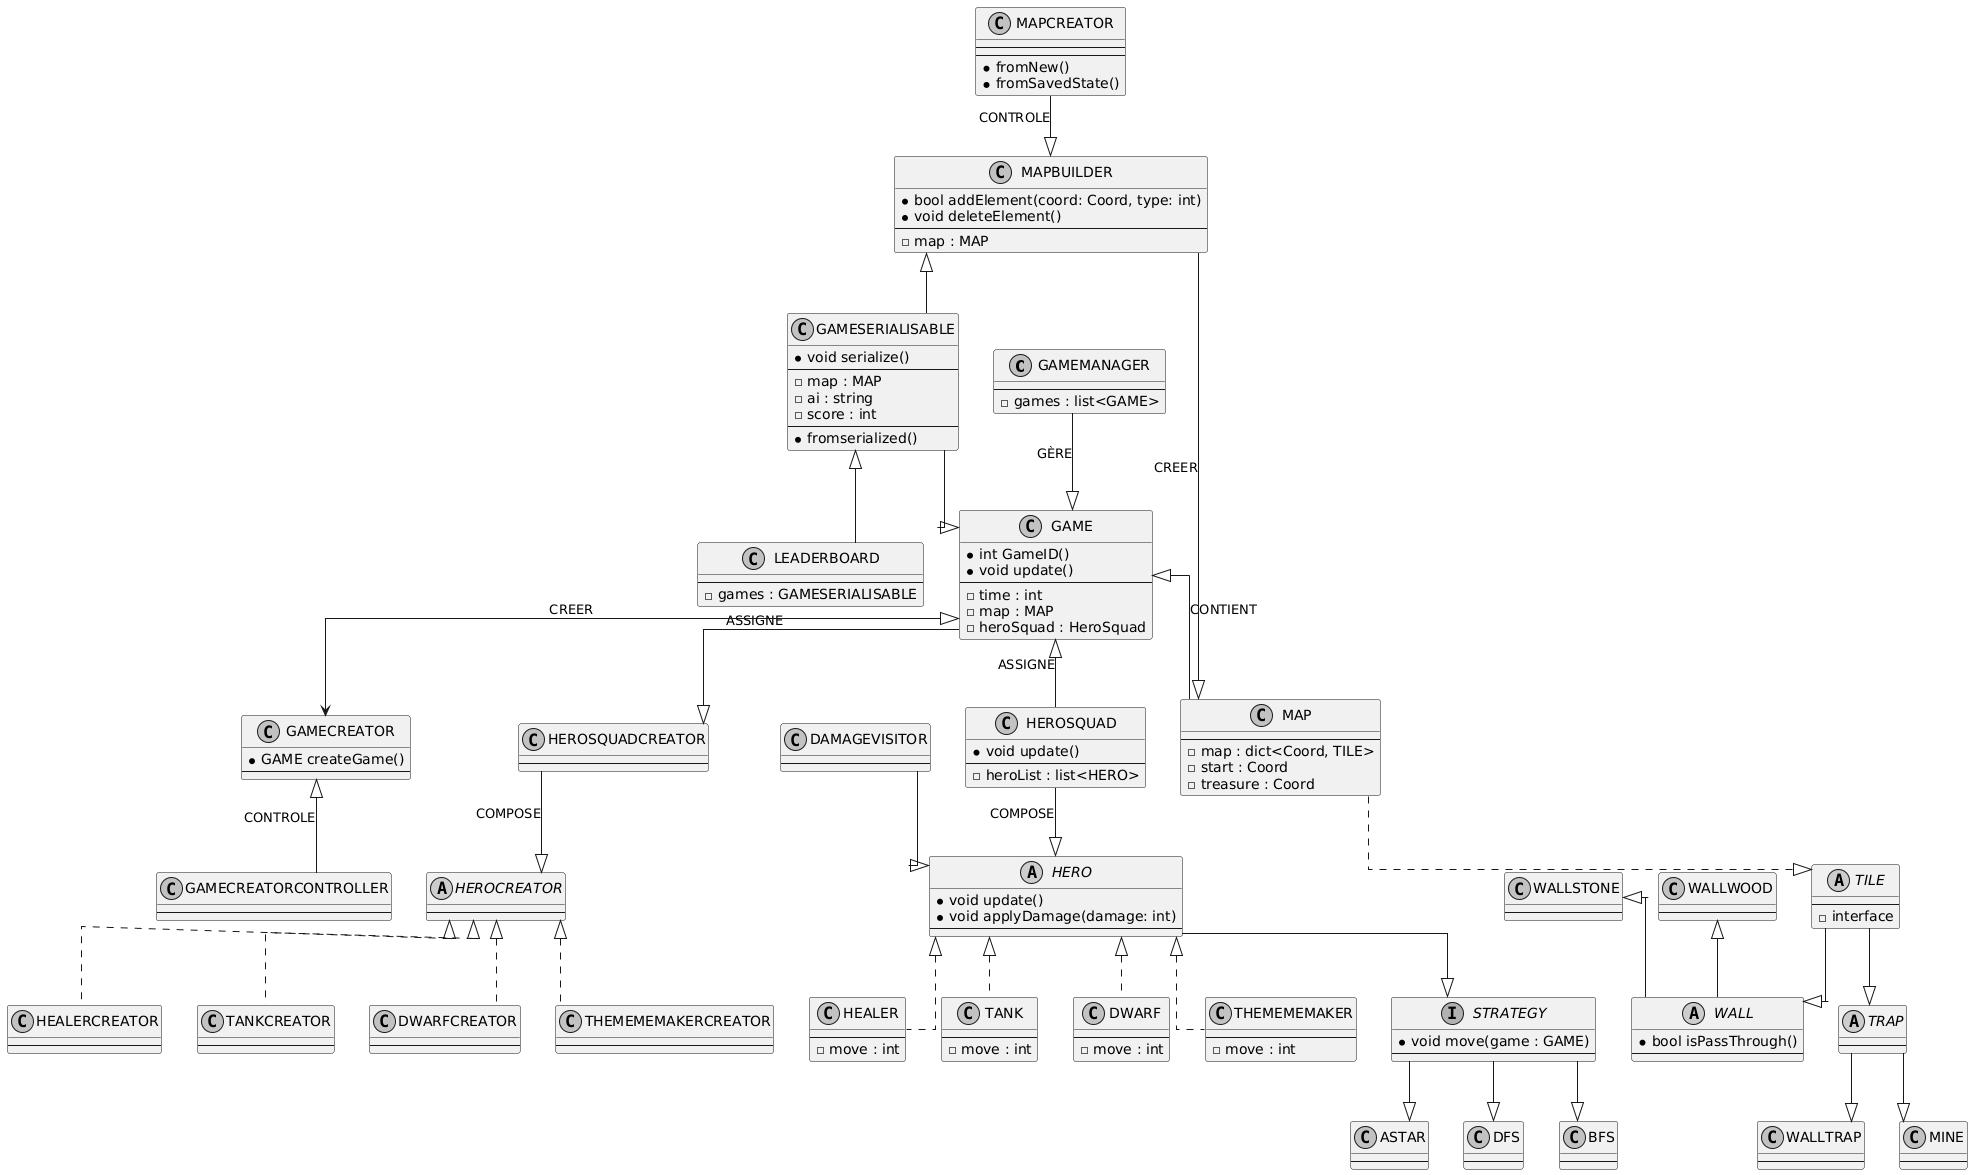

The diagram above was rendered by PlantUML. Its source (embedded in the PNG):
@startuml
skinparam linetype ortho
skinparam monochrome true

' ===================================
' 1. CLASSES PRINCIPALES
' ===================================

' Singleton
class GAMEMANAGER { 
  --
  - games : list<GAME>
}

class GAME {
  *int GameID()
  *void update()
  --
  - time : int
  - map : MAP
  - heroSquad : HeroSquad
}

class MAP {
  --
  - map : dict<Coord, TILE>
  - start : Coord
  - treasure : Coord
}

class HEROSQUAD {
  *void update()
  --
  - heroList : list<HERO>
}

' Builder
class MAPBUILDER {
    *bool addElement(coord: Coord, type: int)
    *void deleteElement()
  --
  - map : MAP
}

class MAPCREATOR {
  --
  --
  *fromNew()
  *fromSavedState()
}

class LEADERBOARD {
  --
  - games : GAMESERIALISABLE
}

class GAMESERIALISABLE {
  *void serialize()
  --
  - map : MAP
  - ai : string
  - score : int
  --
  *fromserialized()
}

class GAMECREATOR {
  *GAME createGame()
  --
}

class GAMECREATORCONTROLLER {
  --
}

' ===================================
' 2. HEROS
' ===================================

abstract class HERO {
    *void update()
    *void applyDamage(damage: int)
  --
}

class DAMAGEVISITOR {
    --
}

class HEALER {
  --
  - move : int
}

class TANK {
  --
  - move : int
}

class DWARF {
  --
  - move : int
}

class THEMEMEMAKER {
  --
  - move : int
}

' Builder
class HEROSQUADCREATOR {
  --
}

' Factory
abstract class HEROCREATOR {
  --
}

class HEALERCREATOR {
  --
}

class TANKCREATOR {
  --
}

class DWARFCREATOR {
  --
}

class THEMEMEMAKERCREATOR {
  --
}

' ===================================
' 3. CASES
' ===================================

abstract class TILE {
  --
  - interface 
}

abstract class WALL {
  *bool isPassThrough()
  --
}

class WALLSTONE {
  --
}

class WALLWOOD {
  --
}

abstract class TRAP {
  --
}

class MINE {
  --
}

class WALLTRAP {
  --
}

' ===================================
' 4. STRATEGIES
' ===================================

interface STRATEGY {
    *void move(game : GAME)
    --
}

class ASTAR {
    --
}

class DFS {
    --
}

class BFS {
    --
}

' ===================================
' 5. RELATIONS ENTRE ENTITÉS
' ===================================

GAMEMANAGER --|> GAME : GÈRE
GAME <|-- MAP : CONTIENT
GAME <|-- HEROSQUAD : ASSIGNE
HEROSQUAD --|> HERO : COMPOSE
HERO <|.. HEALER
HERO <|.. TANK
HERO <|.. DWARF
HERO <|.. THEMEMEMAKER
GAME --|> HEROSQUADCREATOR : ASSIGNE
HEROSQUADCREATOR --|> HEROCREATOR : COMPOSE
HEROCREATOR <|.. HEALERCREATOR
HEROCREATOR <|.. TANKCREATOR
HEROCREATOR <|.. DWARFCREATOR
HEROCREATOR <|.. THEMEMEMAKERCREATOR
MAPBUILDER --|> MAP : CREER
MAPCREATOR --|> MAPBUILDER : CONTROLE
GAME <|--> GAMECREATOR : CREER
GAMECREATOR <|-- GAMECREATORCONTROLLER : CONTROLE
MAPBUILDER <|-- GAMESERIALISABLE
GAMESERIALISABLE <|-- LEADERBOARD
GAMESERIALISABLE --|> GAME
DAMAGEVISITOR --|> HERO
MAP ..|> TILE
TILE --|> WALL
TILE --|> TRAP
WALLSTONE <|-- WALL
WALLWOOD <|-- WALL
TRAP --|> MINE
TRAP --|> WALLTRAP
HERO --|> STRATEGY 
STRATEGY --|> ASTAR
STRATEGY --|> BFS
STRATEGY --|> DFS
@enduml